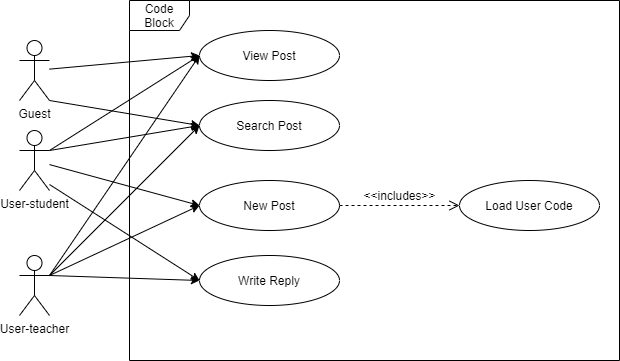

The diagram above was exported from draw.io. Its source (the exported page's mxGraphModel, read from the mxfile embedded in the PNG):
<mxGraphModel dx="1422" dy="712" grid="1" gridSize="10" guides="1" tooltips="1" connect="1" arrows="1" fold="1" page="1" pageScale="1" pageWidth="827" pageHeight="1169" math="0" shadow="0">
  <root>
    <mxCell id="0" />
    <mxCell id="1" parent="0" />
    <mxCell id="Fpg4Qaaet1KMKUOiKcvX-1" value="Guest" style="shape=umlActor;verticalLabelPosition=bottom;labelBackgroundColor=#ffffff;verticalAlign=top;html=1;" parent="1" vertex="1">
      <mxGeometry x="130" y="120" width="30" height="60" as="geometry" />
    </mxCell>
    <mxCell id="Fpg4Qaaet1KMKUOiKcvX-2" value="User-student" style="shape=umlActor;verticalLabelPosition=bottom;labelBackgroundColor=#ffffff;verticalAlign=top;html=1;" parent="1" vertex="1">
      <mxGeometry x="130" y="210" width="30" height="60" as="geometry" />
    </mxCell>
    <mxCell id="Fpg4Qaaet1KMKUOiKcvX-5" value="View Post" style="ellipse;whiteSpace=wrap;html=1;" parent="1" vertex="1">
      <mxGeometry x="310" y="110" width="140" height="50" as="geometry" />
    </mxCell>
    <mxCell id="Fpg4Qaaet1KMKUOiKcvX-6" value="Search Post" style="ellipse;whiteSpace=wrap;html=1;" parent="1" vertex="1">
      <mxGeometry x="310" y="180" width="140" height="50" as="geometry" />
    </mxCell>
    <mxCell id="Fpg4Qaaet1KMKUOiKcvX-7" value="New Post" style="ellipse;whiteSpace=wrap;html=1;" parent="1" vertex="1">
      <mxGeometry x="310" y="260" width="140" height="50" as="geometry" />
    </mxCell>
    <mxCell id="Fpg4Qaaet1KMKUOiKcvX-8" value="Write Reply" style="ellipse;whiteSpace=wrap;html=1;" parent="1" vertex="1">
      <mxGeometry x="310" y="335" width="140" height="50" as="geometry" />
    </mxCell>
    <mxCell id="Fpg4Qaaet1KMKUOiKcvX-9" value="Load User Code" style="ellipse;whiteSpace=wrap;html=1;" parent="1" vertex="1">
      <mxGeometry x="570" y="260" width="140" height="50" as="geometry" />
    </mxCell>
    <mxCell id="Fpg4Qaaet1KMKUOiKcvX-12" value="" style="endArrow=classic;html=1;entryX=0;entryY=0.5;entryDx=0;entryDy=0;" parent="1" source="Fpg4Qaaet1KMKUOiKcvX-1" target="Fpg4Qaaet1KMKUOiKcvX-5" edge="1">
      <mxGeometry width="50" height="50" relative="1" as="geometry">
        <mxPoint x="390" y="390" as="sourcePoint" />
        <mxPoint x="440" y="340" as="targetPoint" />
      </mxGeometry>
    </mxCell>
    <mxCell id="Fpg4Qaaet1KMKUOiKcvX-13" value="" style="endArrow=classic;html=1;exitX=1;exitY=1;exitDx=0;exitDy=0;exitPerimeter=0;entryX=0;entryY=0.5;entryDx=0;entryDy=0;" parent="1" source="Fpg4Qaaet1KMKUOiKcvX-1" target="Fpg4Qaaet1KMKUOiKcvX-6" edge="1">
      <mxGeometry width="50" height="50" relative="1" as="geometry">
        <mxPoint x="390" y="390" as="sourcePoint" />
        <mxPoint x="440" y="340" as="targetPoint" />
      </mxGeometry>
    </mxCell>
    <mxCell id="Fpg4Qaaet1KMKUOiKcvX-14" value="" style="endArrow=classic;html=1;entryX=0;entryY=0.5;entryDx=0;entryDy=0;exitX=1;exitY=0.3333333333333333;exitDx=0;exitDy=0;exitPerimeter=0;" parent="1" source="Fpg4Qaaet1KMKUOiKcvX-2" target="Fpg4Qaaet1KMKUOiKcvX-6" edge="1">
      <mxGeometry width="50" height="50" relative="1" as="geometry">
        <mxPoint x="390" y="390" as="sourcePoint" />
        <mxPoint x="440" y="340" as="targetPoint" />
      </mxGeometry>
    </mxCell>
    <mxCell id="Fpg4Qaaet1KMKUOiKcvX-15" value="" style="endArrow=classic;html=1;entryX=0;entryY=0.5;entryDx=0;entryDy=0;" parent="1" source="Fpg4Qaaet1KMKUOiKcvX-2" target="Fpg4Qaaet1KMKUOiKcvX-7" edge="1">
      <mxGeometry width="50" height="50" relative="1" as="geometry">
        <mxPoint x="390" y="390" as="sourcePoint" />
        <mxPoint x="440" y="340" as="targetPoint" />
      </mxGeometry>
    </mxCell>
    <mxCell id="Fpg4Qaaet1KMKUOiKcvX-16" value="" style="endArrow=classic;html=1;entryX=0;entryY=0.5;entryDx=0;entryDy=0;exitX=1;exitY=0.9;exitDx=0;exitDy=0;exitPerimeter=0;" parent="1" source="Fpg4Qaaet1KMKUOiKcvX-2" target="Fpg4Qaaet1KMKUOiKcvX-8" edge="1">
      <mxGeometry width="50" height="50" relative="1" as="geometry">
        <mxPoint x="390" y="390" as="sourcePoint" />
        <mxPoint x="440" y="340" as="targetPoint" />
      </mxGeometry>
    </mxCell>
    <mxCell id="Fpg4Qaaet1KMKUOiKcvX-24" value="Code Block" style="shape=umlFrame;whiteSpace=wrap;html=1;" parent="1" vertex="1">
      <mxGeometry x="240" y="80" width="490" height="360" as="geometry" />
    </mxCell>
    <mxCell id="1vOr36BAuUPHUAcXJ5d--1" value="User-teacher" style="shape=umlActor;verticalLabelPosition=bottom;labelBackgroundColor=#ffffff;verticalAlign=top;html=1;" vertex="1" parent="1">
      <mxGeometry x="130" y="335" width="30" height="60" as="geometry" />
    </mxCell>
    <mxCell id="1vOr36BAuUPHUAcXJ5d--4" value="" style="endArrow=classic;html=1;entryX=0;entryY=0.5;entryDx=0;entryDy=0;exitX=1;exitY=0.3333333333333333;exitDx=0;exitDy=0;exitPerimeter=0;" edge="1" parent="1" source="1vOr36BAuUPHUAcXJ5d--1" target="Fpg4Qaaet1KMKUOiKcvX-6">
      <mxGeometry width="50" height="50" relative="1" as="geometry">
        <mxPoint x="390" y="390" as="sourcePoint" />
        <mxPoint x="440" y="340" as="targetPoint" />
      </mxGeometry>
    </mxCell>
    <mxCell id="1vOr36BAuUPHUAcXJ5d--5" value="" style="endArrow=classic;html=1;entryX=0;entryY=0.5;entryDx=0;entryDy=0;exitX=1;exitY=0.3333333333333333;exitDx=0;exitDy=0;exitPerimeter=0;" edge="1" parent="1" source="1vOr36BAuUPHUAcXJ5d--1" target="Fpg4Qaaet1KMKUOiKcvX-7">
      <mxGeometry width="50" height="50" relative="1" as="geometry">
        <mxPoint x="390" y="390" as="sourcePoint" />
        <mxPoint x="440" y="340" as="targetPoint" />
      </mxGeometry>
    </mxCell>
    <mxCell id="1vOr36BAuUPHUAcXJ5d--6" value="" style="endArrow=classic;html=1;entryX=0;entryY=0.5;entryDx=0;entryDy=0;exitX=1;exitY=0.3333333333333333;exitDx=0;exitDy=0;exitPerimeter=0;" edge="1" parent="1" source="1vOr36BAuUPHUAcXJ5d--1" target="Fpg4Qaaet1KMKUOiKcvX-8">
      <mxGeometry width="50" height="50" relative="1" as="geometry">
        <mxPoint x="390" y="390" as="sourcePoint" />
        <mxPoint x="440" y="340" as="targetPoint" />
      </mxGeometry>
    </mxCell>
    <mxCell id="1vOr36BAuUPHUAcXJ5d--9" value="&amp;lt;&amp;lt;includes&amp;gt;&amp;gt;" style="html=1;verticalAlign=bottom;endArrow=open;dashed=1;endSize=8;entryX=0;entryY=0.5;entryDx=0;entryDy=0;exitX=1;exitY=0.5;exitDx=0;exitDy=0;" edge="1" parent="1" source="Fpg4Qaaet1KMKUOiKcvX-7" target="Fpg4Qaaet1KMKUOiKcvX-9">
      <mxGeometry relative="1" as="geometry">
        <mxPoint x="450" y="370" as="sourcePoint" />
        <mxPoint x="370" y="370" as="targetPoint" />
      </mxGeometry>
    </mxCell>
    <mxCell id="1vOr36BAuUPHUAcXJ5d--19" value="" style="endArrow=classic;html=1;entryX=0;entryY=0.5;entryDx=0;entryDy=0;exitX=1;exitY=0.3333333333333333;exitDx=0;exitDy=0;exitPerimeter=0;" edge="1" parent="1" source="Fpg4Qaaet1KMKUOiKcvX-2" target="Fpg4Qaaet1KMKUOiKcvX-5">
      <mxGeometry width="50" height="50" relative="1" as="geometry">
        <mxPoint x="390" y="290" as="sourcePoint" />
        <mxPoint x="440" y="240" as="targetPoint" />
      </mxGeometry>
    </mxCell>
    <mxCell id="1vOr36BAuUPHUAcXJ5d--20" value="" style="endArrow=classic;html=1;entryX=0;entryY=0.5;entryDx=0;entryDy=0;exitX=1;exitY=0.3333333333333333;exitDx=0;exitDy=0;exitPerimeter=0;" edge="1" parent="1" source="1vOr36BAuUPHUAcXJ5d--1" target="Fpg4Qaaet1KMKUOiKcvX-5">
      <mxGeometry width="50" height="50" relative="1" as="geometry">
        <mxPoint x="390" y="290" as="sourcePoint" />
        <mxPoint x="440" y="240" as="targetPoint" />
      </mxGeometry>
    </mxCell>
  </root>
</mxGraphModel>